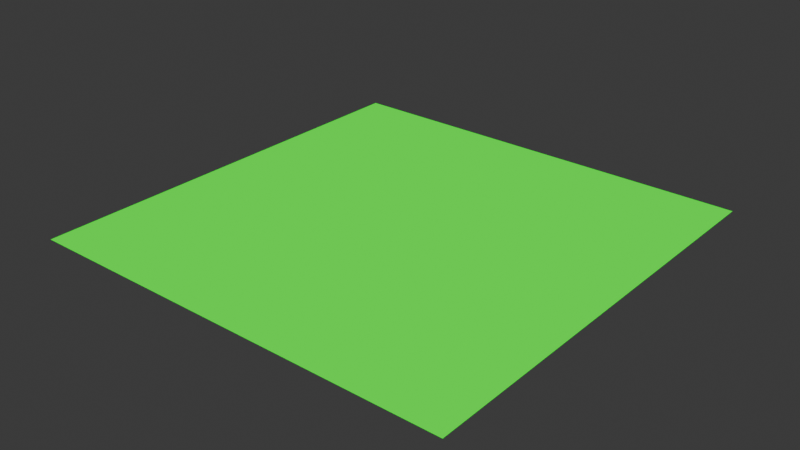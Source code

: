 # Source: GrassPlain.blend  (saved by Blender 4.1.24; exported with 4.5.12 LTS)
import bpy
from mathutils import Matrix  # noqa: F401  (used for matrix-valued properties, if any)

bpy.ops.wm.read_factory_settings(use_empty=True)
scene = bpy.context.scene
scene.name = 'Scene'

# ---- collections
col_collection = bpy.data.collections.new('Collection'); scene.collection.children.link(col_collection)

# ---- materials (node trees are filled in below, after node groups)
mat_grassmat = bpy.data.materials.new('GrassMat')
mat_grassmat.use_transparent_shadow = False
mat_grassmat.preview_render_type = 'FLAT'
mat_grassmat.diffuse_color = (0.0, 1.0, 0.006512, 1.0)
mat_grassmat.roughness = 0.0
mat_grassmat.specular_intensity = 0.0

# ---- material node trees
mat_grassmat.use_nodes = True; mat_grassmat.node_tree.nodes.clear()
_N = mat_grassmat.node_tree.nodes; _L = mat_grassmat.node_tree.links
n0 = _N.new('ShaderNodeOutputMaterial'); n0.name = 'Material Output'; n0.location = (300, 300)
n1 = _N.new('ShaderNodeEmission'); n1.name = 'Emission'; n1.location = (110, 300)
n1.inputs[0].default_value = (0.0, 1.0, 0.005502, 1.0)
_L.new(n1.outputs[0], n0.inputs[0])
n0.is_active_output = True

# ---- world
world_world = bpy.data.worlds.new('World'); scene.world = world_world
world_world.use_nodes = True; world_world.node_tree.nodes.clear()
_N = world_world.node_tree.nodes; _L = world_world.node_tree.links
n0 = _N.new('ShaderNodeOutputWorld'); n0.name = 'World Output'; n0.location = (300, 300)
n1 = _N.new('ShaderNodeBackground'); n1.name = 'Background'; n1.location = (10, 300)
n1.inputs[0].default_value = (0.05088, 0.05088, 0.05088, 1.0)
_L.new(n1.outputs[0], n0.inputs[0])
n0.is_active_output = True
world_world.color = (0.05088, 0.05088, 0.05088)
world_world.use_sun_shadow = False
world_world.sun_shadow_jitter_overblur = 0.0

# ---- meshes
me_plane_002 = bpy.data.meshes.new('Plane.002')
me_plane_002.from_pydata([(-1.0, -1.0, 0.0), (1.0, -1.0, 0.0), (-1.0, 1.0, 0.0), (1.0, 1.0, 0.0)], [], [(0, 1, 3, 2)])
me_plane_002.polygons.foreach_set('use_smooth', [True] * 1)
me_plane_002.update()
me_plane = bpy.data.meshes.new('Plane')
me_plane.from_pydata([(-1.0, -1.0, 0.0), (1.0, -1.0, 0.0), (-1.0, 1.0, 0.0), (1.0, 1.0, 0.0)], [], [(0, 1, 3, 2)])
me_plane.materials.append(mat_grassmat)
me_plane.update()

# ---- objects
ob_temp = bpy.data.objects.new('temp', me_plane_002)
ob_plane = bpy.data.objects.new('Plane', me_plane)

# ---- transforms, parenting, visibility, modifiers, constraints
ob_temp.location = (0.0, 0.0, 0.97)
ob_temp.scale = (16.0, 16.0, 1.0)
ob_plane.location = (0.0, 0.0, 0.97)
ob_plane.scale = (16.0, 16.0, 1.0)

# ---- collection membership
scene.collection.objects.link(ob_temp)
col_collection.objects.link(ob_temp)
col_collection.objects.link(ob_plane)

# ---- scene / render settings (as saved in the file)
scene.frame_start = 1; scene.frame_end = 250; scene.frame_set(220)
scene.render.engine = 'BLENDER_EEVEE_NEXT'
scene.cycles.sampling_pattern = 'TABULATED_SOBOL'
scene.eevee.ray_tracing_options.trace_max_roughness = 0.0
bpy.context.view_layer.update()

# ---- added for rendering (the .blend has no active camera): camera
cam_auto = bpy.data.cameras.new('AutoCamera')
cam_auto.lens = 50.0
cam_auto.sensor_width = 36.0
cam_auto.clip_end = 1000.0
ob_auto_camera = bpy.data.objects.new('AutoCamera', cam_auto)
scene.collection.objects.link(ob_auto_camera)
ob_auto_camera.location = (41.8709, -50.2451, 34.4667)
ob_auto_camera.rotation_euler = (1.09748, -7.21219e-08, 0.694738)
scene.camera = ob_auto_camera
bpy.context.view_layer.update()
